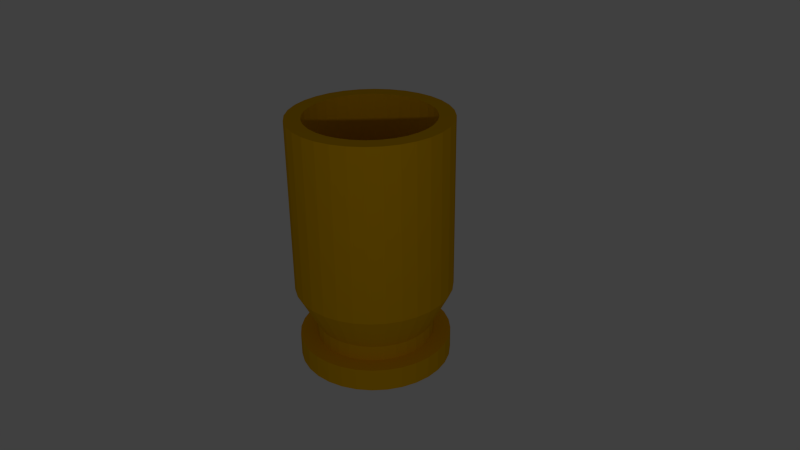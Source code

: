 # Source: BullitCase.blend  (saved by Blender 2.71.0; exported with 4.5.12 LTS)
import bpy
from mathutils import Matrix  # noqa: F401  (used for matrix-valued properties, if any)

bpy.ops.wm.read_factory_settings(use_empty=True)
scene = bpy.context.scene
scene.name = 'Scene'

# ---- collections
col_collection_1 = bpy.data.collections.new('Collection 1'); scene.collection.children.link(col_collection_1)

# ---- materials (node trees are filled in below, after node groups)
mat_goldcasing = bpy.data.materials.new('GoldCasing')
mat_goldcasing.alpha_threshold = 0.0
mat_goldcasing.use_transparent_shadow = False
mat_goldcasing.diffuse_color = (0.8, 0.4197, 0.0, 1.0)
mat_goldcasing.roughness = 0.5
mat_goldcasing.specular_intensity = 1.0
mat_goldcasing.line_color = (0.0, 0.0, 0.0, 1.0)

# ---- material node trees

# ---- world
world_world = bpy.data.worlds.new('World'); scene.world = world_world
world_world.color = (0.05088, 0.05088, 0.05088)
world_world.use_sun_shadow = False
world_world.sun_shadow_jitter_overblur = 0.0
world_world.cycles.sampling_method = 'MANUAL'
world_world.cycles.sample_map_resolution = 256

# ---- cameras
cam_camera = bpy.data.cameras.new('Camera')
cam_camera.clip_end = 100.0
cam_camera.lens = 35.0
cam_camera.sensor_width = 32.0
cam_camera.sensor_height = 18.0
cam_camera.ortho_scale = 7.314
cam_camera.dof.focus_distance = 0.0
cam_camera.dof.aperture_fstop = 128.0

# ---- lights
light_lamp = bpy.data.lights.new('Lamp', 'POINT')
light_lamp.transmission_factor = 0.0
light_lamp.cutoff_distance = 30.0
light_lamp.energy = 100.0
light_lamp.shadow_buffer_clip_start = 1.001
light_lamp.shadow_soft_size = 0.1
light_lamp.shadow_maximum_resolution = 0.006
light_lamp.use_absolute_resolution = True
light_lamp.cycles.use_multiple_importance_sampling = False

# ---- meshes
me_circle = bpy.data.meshes.new('Circle')
me_circle.from_pydata([(0.0, 0.0, 0.0), (0.0, 1.0, 0.0), (-0.1951, 0.9808, 0.0), (-0.3827, 0.9239, 0.0), (-0.5556, 0.8315, 0.0), (-0.7071, 0.7071, 0.0), (-0.8315, 0.5556, 0.0), (-0.9239, 0.3827, 0.0), (-0.9808, 0.1951, 0.0), (-1.0, 7.55e-08, 0.0), (-0.9808, -0.1951, 0.0), (-0.9239, -0.3827, 0.0), (-0.8315, -0.5556, 0.0), (-0.7071, -0.7071, 0.0), (-0.5556, -0.8315, 0.0), (-0.3827, -0.9239, 0.0), (-0.1951, -0.9808, 0.0), (3.258e-07, -1.0, 0.0), (0.1951, -0.9808, 0.0), (0.3827, -0.9239, 0.0), (0.5556, -0.8315, 0.0), (0.7071, -0.7071, 0.0), (0.8315, -0.5556, 0.0), (0.9239, -0.3827, 0.0), (0.9808, -0.1951, 0.0), (1.0, 9.656e-07, 0.0), (0.9808, 0.1951, 0.0), (0.9239, 0.3827, 0.0), (0.8315, 0.5556, 0.0), (0.7071, 0.7071, 0.0), (0.5556, 0.8315, 0.0), (0.3827, 0.9239, 0.0), (0.1951, 0.9808, 0.0), (0.0, 1.0, 0.3), (-0.1951, 0.9808, 0.3), (-0.3827, 0.9239, 0.3), (-0.5556, 0.8315, 0.3), (-0.7071, 0.7071, 0.3), (-0.8315, 0.5556, 0.3), (-0.9239, 0.3827, 0.3), (-0.9808, 0.1951, 0.3), (-1.0, 7.55e-08, 0.3), (-0.9808, -0.1951, 0.3), (-0.9239, -0.3827, 0.3), (-0.8315, -0.5556, 0.3), (-0.7071, -0.7071, 0.3), (-0.5556, -0.8315, 0.3), (-0.3827, -0.9239, 0.3), (-0.1951, -0.9808, 0.3), (3.258e-07, -1.0, 0.3), (0.1951, -0.9808, 0.3), (0.3827, -0.9239, 0.3), (0.5556, -0.8315, 0.3), (0.7071, -0.7071, 0.3), (0.8315, -0.5556, 0.3), (0.9239, -0.3827, 0.3), (0.9808, -0.1951, 0.3), (1.0, 9.656e-07, 0.3), (0.9808, 0.1951, 0.3), (0.9239, 0.3827, 0.3), (0.8315, 0.5556, 0.3), (0.7071, 0.7071, 0.3), (0.5556, 0.8315, 0.3), (0.3827, 0.9239, 0.3), (0.1951, 0.9808, 0.3), (-2.591e-08, 0.775, 0.3), (-0.1512, 0.7601, 0.3), (-0.2966, 0.716, 0.3), (-0.4306, 0.6444, 0.3), (-0.548, 0.548, 0.3), (-0.6444, 0.4306, 0.3), (-0.716, 0.2966, 0.3), (-0.7601, 0.1512, 0.3), (-0.775, 1.207e-07, 0.3), (-0.7601, -0.1512, 0.3), (-0.716, -0.2966, 0.3), (-0.6444, -0.4306, 0.3), (-0.548, -0.548, 0.3), (-0.4306, -0.6444, 0.3), (-0.2966, -0.716, 0.3), (-0.1512, -0.7601, 0.3), (2.266e-07, -0.775, 0.3), (0.1512, -0.7601, 0.3), (0.2966, -0.716, 0.3), (0.4306, -0.6444, 0.3), (0.548, -0.548, 0.3), (0.6444, -0.4306, 0.3), (0.716, -0.2966, 0.3), (0.7601, -0.1512, 0.3), (0.775, 8.105e-07, 0.3), (0.7601, 0.1512, 0.3), (0.716, 0.2966, 0.3), (0.6444, 0.4306, 0.3), (0.548, 0.548, 0.3), (0.4306, 0.6444, 0.3), (0.2966, 0.716, 0.3), (0.1512, 0.7601, 0.3), (-2.591e-08, 0.775, 0.5), (-0.1512, 0.7601, 0.5), (-0.2966, 0.716, 0.5), (-0.4306, 0.6444, 0.5), (-0.548, 0.548, 0.5), (-0.6444, 0.4306, 0.5), (-0.716, 0.2966, 0.5), (-0.7601, 0.1512, 0.5), (-0.775, 1.207e-07, 0.5), (-0.7601, -0.1512, 0.5), (-0.716, -0.2966, 0.5), (-0.6444, -0.4306, 0.5), (-0.548, -0.548, 0.5), (-0.4306, -0.6444, 0.5), (-0.2966, -0.716, 0.5), (-0.1512, -0.7601, 0.5), (2.266e-07, -0.775, 0.5), (0.1512, -0.7601, 0.5), (0.2966, -0.716, 0.5), (0.4306, -0.6444, 0.5), (0.548, -0.548, 0.5), (0.6444, -0.4306, 0.5), (0.716, -0.2966, 0.5), (0.7601, -0.1512, 0.5), (0.775, 8.105e-07, 0.5), (0.7601, 0.1512, 0.5), (0.716, 0.2966, 0.5), (0.6444, 0.4306, 0.5), (0.548, 0.548, 0.5), (0.4306, 0.6444, 0.5), (0.2966, 0.716, 0.5), (0.1512, 0.7601, 0.5), (5.795e-09, 1.033, 1.0), (-0.2016, 1.013, 1.0), (-0.3954, 0.9547, 1.0), (-0.5741, 0.8592, 1.0), (-0.7307, 0.7307, 1.0), (-0.8592, 0.5741, 1.0), (-0.9547, 0.3954, 1.0), (-1.013, 0.2016, 1.0), (-1.033, 6.7e-08, 1.0), (-1.013, -0.2016, 1.0), (-0.9547, -0.3954, 1.0), (-0.8592, -0.5741, 1.0), (-0.7307, -0.7307, 1.0), (-0.5741, -0.8592, 1.0), (-0.3954, -0.9547, 1.0), (-0.2016, -1.013, 1.0), (3.425e-07, -1.033, 1.0), (0.2016, -1.013, 1.0), (0.3954, -0.9547, 1.0), (0.5741, -0.8592, 1.0), (0.7307, -0.7307, 1.0), (0.8592, -0.5741, 1.0), (0.9547, -0.3954, 1.0), (1.013, -0.2016, 1.0), (1.033, 9.868e-07, 1.0), (1.013, 0.2016, 1.0), (0.9547, 0.3954, 1.0), (0.8592, 0.5741, 1.0), (0.7307, 0.7307, 1.0), (0.5741, 0.8592, 1.0), (0.3954, 0.9547, 1.0), (0.2016, 1.013, 1.0), (-0.1613, 1.017, 1.0), (-0.121, 1.021, 1.0), (-0.08064, 1.025, 1.0), (-0.04032, 1.029, 1.0), (-0.1613, 0.8108, 1.0), (5.795e-09, 0.8267, 1.0), (-0.3567, 0.9664, 1.0), (-0.3179, 0.9782, 1.0), (-0.2791, 0.99, 1.0), (-0.2404, 1.002, 1.0), (-0.3164, 0.7637, 1.0), (-0.5384, 0.8783, 1.0), (-0.5026, 0.8974, 1.0), (-0.4669, 0.9165, 1.0), (-0.4312, 0.9356, 1.0), (-0.4593, 0.6873, 1.0), (-0.6994, 0.7564, 1.0), (-0.668, 0.7821, 1.0), (-0.6367, 0.8078, 1.0), (-0.6054, 0.8335, 1.0), (-0.5845, 0.5845, 1.0), (-0.8335, 0.6054, 1.0), (-0.8078, 0.6367, 1.0), (-0.7821, 0.668, 1.0), (-0.7564, 0.6994, 1.0), (-0.6873, 0.4593, 1.0), (-0.9356, 0.4312, 1.0), (-0.9165, 0.4669, 1.0), (-0.8974, 0.5026, 1.0), (-0.8783, 0.5384, 1.0), (-0.7637, 0.3164, 1.0), (-1.002, 0.2404, 1.0), (-0.99, 0.2791, 1.0), (-0.9782, 0.3179, 1.0), (-0.9664, 0.3567, 1.0), (-0.8108, 0.1613, 1.0), (-1.029, 0.04032, 1.0), (-1.025, 0.08064, 1.0), (-1.021, 0.121, 1.0), (-1.017, 0.1613, 1.0), (-0.8267, 5.139e-08, 1.0), (-1.017, -0.1613, 1.0), (-1.021, -0.121, 1.0), (-1.025, -0.08064, 1.0), (-1.029, -0.04032, 1.0), (-0.8108, -0.1613, 1.0), (-0.9664, -0.3567, 1.0), (-0.9782, -0.3179, 1.0), (-0.99, -0.2791, 1.0), (-1.002, -0.2404, 1.0), (-0.7637, -0.3164, 1.0), (-0.8783, -0.5384, 1.0), (-0.8974, -0.5026, 1.0), (-0.9165, -0.4669, 1.0), (-0.9356, -0.4312, 1.0), (-0.6873, -0.4593, 1.0), (-0.7564, -0.6994, 1.0), (-0.7821, -0.668, 1.0), (-0.8078, -0.6367, 1.0), (-0.8335, -0.6054, 1.0), (-0.5845, -0.5845, 1.0), (-0.6054, -0.8335, 1.0), (-0.6367, -0.8078, 1.0), (-0.668, -0.7821, 1.0), (-0.6994, -0.7564, 1.0), (-0.4593, -0.6873, 1.0), (-0.4312, -0.9356, 1.0), (-0.4669, -0.9165, 1.0), (-0.5026, -0.8974, 1.0), (-0.5384, -0.8783, 1.0), (-0.3164, -0.7637, 1.0), (-0.2404, -1.002, 1.0), (-0.2791, -0.99, 1.0), (-0.3179, -0.9782, 1.0), (-0.3567, -0.9664, 1.0), (-0.1613, -0.8108, 1.0), (-0.04032, -1.029, 1.0), (-0.08064, -1.025, 1.0), (-0.121, -1.021, 1.0), (-0.1613, -1.017, 1.0), (2.752e-07, -0.8267, 1.0), (0.1613, -1.017, 1.0), (0.121, -1.021, 1.0), (0.08064, -1.025, 1.0), (0.04032, -1.029, 1.0), (0.1613, -0.8108, 1.0), (0.3567, -0.9664, 1.0), (0.3179, -0.9782, 1.0), (0.2791, -0.99, 1.0), (0.2404, -1.002, 1.0), (0.3164, -0.7637, 1.0), (0.5384, -0.8783, 1.0), (0.5026, -0.8974, 1.0), (0.4669, -0.9165, 1.0), (0.4312, -0.9356, 1.0), (0.4593, -0.6873, 1.0), (0.6994, -0.7564, 1.0), (0.668, -0.7821, 1.0), (0.6367, -0.8078, 1.0), (0.6054, -0.8335, 1.0), (0.5845, -0.5845, 1.0), (0.8335, -0.6054, 1.0), (0.8078, -0.6367, 1.0), (0.7821, -0.668, 1.0), (0.7564, -0.6994, 1.0), (0.6873, -0.4593, 1.0), (0.9356, -0.4312, 1.0), (0.9165, -0.4669, 1.0), (0.8974, -0.5026, 1.0), (0.8783, -0.5384, 1.0), (0.7637, -0.3164, 1.0), (1.002, -0.2404, 1.0), (0.99, -0.2791, 1.0), (0.9782, -0.3179, 1.0), (0.9664, -0.3567, 1.0), (0.8108, -0.1613, 1.0), (1.029, -0.04032, 1.0), (1.025, -0.08064, 1.0), (1.021, -0.121, 1.0), (1.017, -0.1613, 1.0), (0.8267, 7.872e-07, 1.0), (1.017, 0.1613, 1.0), (1.021, 0.121, 1.0), (1.025, 0.08064, 1.0), (1.029, 0.04032, 1.0), (0.8108, 0.1613, 1.0), (0.9664, 0.3567, 1.0), (0.9782, 0.3179, 1.0), (0.99, 0.2791, 1.0), (1.002, 0.2404, 1.0), (0.7637, 0.3164, 1.0), (0.8783, 0.5384, 1.0), (0.8974, 0.5026, 1.0), (0.9165, 0.4669, 1.0), (0.9356, 0.4312, 1.0), (0.6873, 0.4593, 1.0), (0.7564, 0.6994, 1.0), (0.7821, 0.668, 1.0), (0.8078, 0.6367, 1.0), (0.8335, 0.6054, 1.0), (0.5845, 0.5845, 1.0), (0.6054, 0.8335, 1.0), (0.6367, 0.8078, 1.0), (0.668, 0.7821, 1.0), (0.6994, 0.7564, 1.0), (0.4593, 0.6873, 1.0), (0.4312, 0.9356, 1.0), (0.4669, 0.9165, 1.0), (0.5026, 0.8974, 1.0), (0.5384, 0.8783, 1.0), (0.3164, 0.7637, 1.0), (0.2404, 1.002, 1.0), (0.2791, 0.99, 1.0), (0.3179, 0.9782, 1.0), (0.3567, 0.9664, 1.0), (0.1613, 0.8108, 1.0), (0.04032, 1.029, 1.0), (0.08064, 1.025, 1.0), (0.121, 1.021, 1.0), (0.1613, 1.017, 1.0), (-0.121, 0.8148, 1.0), (-0.08064, 0.8187, 1.0), (-0.04032, 0.8227, 1.0), (-0.2776, 0.7755, 1.0), (-0.2388, 0.7873, 1.0), (-0.2, 0.799, 1.0), (-0.4235, 0.7064, 1.0), (-0.3878, 0.7255, 1.0), (-0.3521, 0.7446, 1.0), (-0.5532, 0.6102, 1.0), (-0.5219, 0.6359, 1.0), (-0.4906, 0.6616, 1.0), (-0.6616, 0.4906, 1.0), (-0.6359, 0.5219, 1.0), (-0.6102, 0.5532, 1.0), (-0.7446, 0.3521, 1.0), (-0.7255, 0.3878, 1.0), (-0.7064, 0.4235, 1.0), (-0.799, 0.2, 1.0), (-0.7873, 0.2388, 1.0), (-0.7755, 0.2776, 1.0), (-0.8227, 0.04032, 1.0), (-0.8187, 0.08064, 1.0), (-0.8148, 0.121, 1.0), (-0.8148, -0.121, 1.0), (-0.8187, -0.08064, 1.0), (-0.8227, -0.04032, 1.0), (-0.7755, -0.2776, 1.0), (-0.7873, -0.2388, 1.0), (-0.799, -0.2, 1.0), (-0.7064, -0.4235, 1.0), (-0.7255, -0.3878, 1.0), (-0.7446, -0.3521, 1.0), (-0.6102, -0.5532, 1.0), (-0.6359, -0.5219, 1.0), (-0.6616, -0.4906, 1.0), (-0.4906, -0.6616, 1.0), (-0.5219, -0.6359, 1.0), (-0.5532, -0.6102, 1.0), (-0.3521, -0.7446, 1.0), (-0.3878, -0.7255, 1.0), (-0.4235, -0.7064, 1.0), (-0.2, -0.799, 1.0), (-0.2388, -0.7873, 1.0), (-0.2776, -0.7755, 1.0), (-0.04032, -0.8227, 1.0), (-0.08064, -0.8187, 1.0), (-0.121, -0.8148, 1.0), (0.121, -0.8148, 1.0), (0.08064, -0.8187, 1.0), (0.04032, -0.8227, 1.0), (0.2776, -0.7755, 1.0), (0.2388, -0.7873, 1.0), (0.2, -0.799, 1.0), (0.4235, -0.7064, 1.0), (0.3878, -0.7255, 1.0), (0.3521, -0.7446, 1.0), (0.5532, -0.6102, 1.0), (0.5219, -0.6359, 1.0), (0.4906, -0.6616, 1.0), (0.6616, -0.4906, 1.0), (0.6359, -0.5219, 1.0), (0.6102, -0.5532, 1.0), (0.7446, -0.3521, 1.0), (0.7255, -0.3878, 1.0), (0.7064, -0.4235, 1.0), (0.799, -0.2, 1.0), (0.7873, -0.2388, 1.0), (0.7755, -0.2776, 1.0), (0.8227, -0.04032, 1.0), (0.8187, -0.08064, 1.0), (0.8148, -0.121, 1.0), (0.8148, 0.121, 1.0), (0.8187, 0.08064, 1.0), (0.8227, 0.04032, 1.0), (0.7755, 0.2776, 1.0), (0.7873, 0.2388, 1.0), (0.799, 0.2, 1.0), (0.7064, 0.4235, 1.0), (0.7255, 0.3878, 1.0), (0.7446, 0.3521, 1.0), (0.6102, 0.5532, 1.0), (0.6359, 0.5219, 1.0), (0.6616, 0.4906, 1.0), (0.4906, 0.6616, 1.0), (0.5219, 0.6359, 1.0), (0.5532, 0.6102, 1.0), (0.3521, 0.7446, 1.0), (0.3878, 0.7255, 1.0), (0.4235, 0.7064, 1.0), (0.2, 0.799, 1.0), (0.2388, 0.7873, 1.0), (0.2776, 0.7755, 1.0), (0.04032, 0.8227, 1.0), (0.08064, 0.8187, 1.0), (0.121, 0.8148, 1.0), (5.795e-09, 1.033, 3.28), (-0.2016, 1.013, 3.28), (-0.3954, 0.9547, 3.28), (-0.5741, 0.8592, 3.28), (-0.7307, 0.7307, 3.28), (-0.8592, 0.5741, 3.28), (-0.9547, 0.3954, 3.28), (-1.013, 0.2016, 3.28), (-1.033, 6.7e-08, 3.28), (-1.013, -0.2016, 3.28), (-0.9547, -0.3954, 3.28), (-0.8592, -0.5741, 3.28), (-0.7307, -0.7307, 3.28), (-0.5741, -0.8592, 3.28), (-0.3954, -0.9547, 3.28), (-0.2016, -1.013, 3.28), (3.425e-07, -1.033, 3.28), (0.2016, -1.013, 3.28), (0.3954, -0.9547, 3.28), (0.5741, -0.8592, 3.28), (0.7307, -0.7307, 3.28), (0.8592, -0.5741, 3.28), (0.9547, -0.3954, 3.28), (1.013, -0.2016, 3.28), (1.033, 9.868e-07, 3.28), (1.013, 0.2016, 3.28), (0.9547, 0.3954, 3.28), (0.8592, 0.5741, 3.28), (0.7307, 0.7307, 3.28), (0.5741, 0.8592, 3.28), (0.3954, 0.9547, 3.28), (0.2016, 1.013, 3.28), (-0.1613, 0.8108, 3.28), (5.795e-09, 0.8267, 3.28), (-0.3164, 0.7637, 3.28), (-0.4593, 0.6873, 3.28), (-0.5845, 0.5845, 3.28), (-0.6873, 0.4593, 3.28), (-0.7637, 0.3164, 3.28), (-0.8108, 0.1613, 3.28), (-0.8267, 5.139e-08, 3.28), (-0.8108, -0.1613, 3.28), (-0.7637, -0.3164, 3.28), (-0.6873, -0.4593, 3.28), (-0.5845, -0.5845, 3.28), (-0.4593, -0.6873, 3.28), (-0.4312, -0.9356, 3.28), (-0.5026, -0.8974, 3.28), (-0.3164, -0.7637, 3.28), (-0.1613, -0.8108, 3.28), (2.752e-07, -0.8267, 3.28), (0.1613, -0.8108, 3.28), (0.3164, -0.7637, 3.28), (0.4593, -0.6873, 3.28), (0.5845, -0.5845, 3.28), (0.6873, -0.4593, 3.28), (0.7637, -0.3164, 3.28), (0.8108, -0.1613, 3.28), (0.8267, 7.872e-07, 3.28), (0.8108, 0.1613, 3.28), (0.7637, 0.3164, 3.28), (0.6873, 0.4593, 3.28), (0.5845, 0.5845, 3.28), (0.4593, 0.6873, 3.28), (0.3164, 0.7637, 3.28), (0.1613, 0.8108, 3.28), (-0.3521, -0.7446, 3.28), (-0.3878, -0.7255, 3.28)], [], [(0, 2, 1), (0, 3, 2), (0, 4, 3), (0, 5, 4), (0, 6, 5), (0, 7, 6), (0, 8, 7), (0, 9, 8), (0, 10, 9), (0, 11, 10), (0, 12, 11), (0, 13, 12), (0, 14, 13), (0, 15, 14), (0, 16, 15), (0, 17, 16), (0, 18, 17), (0, 19, 18), (0, 20, 19), (0, 21, 20), (0, 22, 21), (0, 23, 22), (0, 24, 23), (0, 25, 24), (0, 26, 25), (0, 27, 26), (0, 28, 27), (0, 29, 28), (0, 30, 29), (0, 31, 30), (0, 32, 31), (0, 1, 32), (45, 46, 78, 77), (34, 35, 67, 66), (56, 57, 89, 88), (46, 47, 79, 78), (35, 36, 68, 67), (57, 58, 90, 89), (47, 48, 80, 79), (36, 37, 69, 68), (58, 59, 91, 90), (48, 49, 81, 80), (37, 38, 70, 69), (59, 60, 92, 91), (38, 39, 71, 70), (33, 34, 66, 65), (49, 50, 82, 81), (60, 61, 93, 92), (39, 40, 72, 71), (50, 51, 83, 82), (61, 62, 94, 93), (40, 41, 73, 72), (51, 52, 84, 83), (62, 63, 95, 94), (41, 42, 74, 73), (52, 53, 85, 84), (63, 64, 96, 95), (42, 43, 75, 74), (53, 54, 86, 85), (64, 33, 65, 96), (43, 44, 76, 75), (54, 55, 87, 86), (44, 45, 77, 76), (55, 56, 88, 87), (22, 23, 55, 54), (11, 12, 44, 43), (32, 1, 33, 64), (21, 22, 54, 53), (10, 11, 43, 42), (31, 32, 64, 63), (20, 21, 53, 52), (9, 10, 42, 41), (30, 31, 63, 62), (19, 20, 52, 51), (8, 9, 41, 40), (29, 30, 62, 61), (18, 19, 51, 50), (7, 8, 40, 39), (28, 29, 61, 60), (17, 18, 50, 49), (1, 2, 34, 33), (6, 7, 39, 38), (27, 28, 60, 59), (5, 6, 38, 37), (16, 17, 49, 48), (26, 27, 59, 58), (4, 5, 37, 36), (15, 16, 48, 47), (25, 26, 58, 57), (3, 4, 36, 35), (14, 15, 47, 46), (24, 25, 57, 56), (2, 3, 35, 34), (13, 14, 46, 45), (23, 24, 56, 55), (12, 13, 45, 44), (73, 74, 106, 105), (84, 85, 117, 116), (95, 96, 128, 127), (74, 75, 107, 106), (85, 86, 118, 117), (96, 65, 97, 128), (75, 76, 108, 107), (86, 87, 119, 118), (76, 77, 109, 108), (87, 88, 120, 119), (77, 78, 110, 109), (66, 67, 99, 98), (88, 89, 121, 120), (78, 79, 111, 110), (67, 68, 100, 99), (89, 90, 122, 121), (79, 80, 112, 111), (68, 69, 101, 100), (90, 91, 123, 122), (80, 81, 113, 112), (69, 70, 102, 101), (91, 92, 124, 123), (70, 71, 103, 102), (65, 66, 98, 97), (81, 82, 114, 113), (92, 93, 125, 124), (71, 72, 104, 103), (82, 83, 115, 114), (93, 94, 126, 125), (72, 73, 105, 104), (83, 84, 116, 115), (94, 95, 127, 126), (106, 107, 139, 207, 208, 209, 210, 138), (117, 118, 150, 262, 263, 264, 265, 149), (128, 97, 129, 317, 318, 319, 320, 160), (107, 108, 140, 212, 213, 214, 215, 139), (118, 119, 151, 267, 268, 269, 270, 150), (108, 109, 141, 217, 218, 219, 220, 140), (119, 120, 152, 272, 273, 274, 275, 151), (109, 110, 142, 222, 223, 224, 225, 141), (98, 99, 131, 167, 168, 169, 170, 130), (120, 121, 153, 277, 278, 279, 280, 152), (110, 111, 143, 227, 228, 229, 230, 142), (99, 100, 132, 172, 173, 174, 175, 131), (121, 122, 154, 282, 283, 284, 285, 153), (111, 112, 144, 232, 233, 234, 235, 143), (100, 101, 133, 177, 178, 179, 180, 132), (122, 123, 155, 287, 288, 289, 290, 154), (112, 113, 145, 237, 238, 239, 240, 144), (101, 102, 134, 182, 183, 184, 185, 133), (123, 124, 156, 292, 293, 294, 295, 155), (102, 103, 135, 187, 188, 189, 190, 134), (97, 98, 130, 161, 162, 163, 164, 129), (113, 114, 146, 242, 243, 244, 245, 145), (124, 125, 157, 297, 298, 299, 300, 156), (103, 104, 136, 192, 193, 194, 195, 135), (114, 115, 147, 247, 248, 249, 250, 146), (125, 126, 158, 302, 303, 304, 305, 157), (104, 105, 137, 197, 198, 199, 200, 136), (115, 116, 148, 252, 253, 254, 255, 147), (126, 127, 159, 307, 308, 309, 310, 158), (105, 106, 138, 202, 203, 204, 205, 137), (116, 117, 149, 257, 258, 259, 260, 148), (127, 128, 160, 312, 313, 314, 315, 159), (271, 384, 385, 386, 266, 472, 473), (336, 337, 338, 186, 454, 455, 191), (372, 373, 374, 246, 468, 469, 251), (156, 300, 299, 298, 297, 157, 445, 444), (411, 412, 413, 311, 481, 482, 316), (388, 389, 271, 473, 474, 276, 387), (369, 370, 371, 241, 467, 468, 246), (484, 464, 463, 483), (397, 398, 286, 476, 477, 291, 396), (247, 147, 435, 434, 146, 250, 249, 248), (301, 402, 403, 404, 296, 478, 479), (266, 381, 382, 383, 261, 471, 472), (285, 284, 283, 282, 154, 442, 441, 153), (341, 191, 455, 456, 196, 339, 340), (333, 334, 335, 181, 453, 454, 186), (231, 360, 361, 362, 226, 462, 484, 483, 465), (263, 262, 150, 438, 437, 149, 265, 264), (244, 243, 242, 146, 434, 433, 145, 245), (236, 363, 364, 365, 231, 465, 466), (168, 167, 131, 419, 418, 130, 170, 169), (296, 399, 400, 401, 291, 477, 478), (380, 256, 470, 471, 261, 378, 379), (331, 332, 176, 452, 453, 181, 330), (228, 227, 143, 431, 463, 464, 430, 142, 230, 229), (279, 278, 277, 153, 441, 440, 152, 280), (406, 407, 301, 479, 480, 306, 405), (293, 292, 156, 444, 443, 155, 295, 294), (259, 258, 257, 149, 437, 436, 148, 260), (381, 266, 386, 385, 384, 271, 389, 388, 387, 276, 392, 391, 390, 281, 395, 394, 393, 286, 398, 397, 396, 291, 401, 400, 399, 296, 404, 403, 402, 301, 407, 406, 405, 306, 410, 409, 408, 311, 413, 412, 411, 316, 416, 415, 414, 166, 323, 322, 321, 165, 326, 325, 324, 171, 329, 328, 327, 176, 332, 331, 330, 181, 335, 334, 333, 186, 338, 337, 336, 191, 341, 340, 339, 196, 344, 343, 342, 201, 347, 346, 345, 206, 350, 349, 348, 211, 353, 352, 351, 216, 356, 355, 354, 221, 359, 358, 357, 226, 362, 361, 360, 231, 365, 364, 363, 236, 368, 367, 366, 241, 371, 370, 369, 246, 374, 373, 372, 251, 377, 376, 375, 256, 380, 379, 378, 261, 383, 382), (216, 351, 352, 353, 211, 459, 460), (178, 177, 133, 421, 420, 132, 180, 179), (321, 322, 323, 166, 450, 449, 165), (254, 253, 252, 148, 436, 435, 147, 255), (328, 329, 171, 451, 452, 176, 327), (226, 357, 358, 359, 221, 461, 462), (166, 414, 415, 416, 316, 482, 450), (309, 308, 307, 159, 447, 446, 158, 310), (239, 238, 237, 145, 433, 432, 144, 240), (163, 162, 161, 130, 418, 417, 129, 164), (376, 377, 251, 469, 470, 256, 375), (390, 391, 392, 276, 474, 475, 281), (288, 287, 155, 443, 442, 154, 290, 289), (174, 173, 172, 132, 420, 419, 131, 175), (224, 223, 222, 142, 430, 429, 141, 225), (342, 343, 344, 196, 456, 457, 201), (182, 134, 422, 421, 133, 185, 184, 183), (348, 349, 350, 206, 458, 459, 211), (346, 347, 201, 457, 458, 206, 345), (394, 395, 281, 475, 476, 286, 393), (159, 315, 314, 313, 312, 160, 448, 447), (241, 366, 367, 368, 236, 466, 467), (143, 235, 234, 233, 232, 144, 432, 431), (171, 324, 325, 326, 165, 449, 451), (311, 408, 409, 410, 306, 480, 481), (318, 317, 129, 417, 448, 160, 320, 319), (202, 138, 426, 425, 137, 205, 204, 203), (197, 137, 425, 424, 136, 200, 199, 198), (208, 207, 139, 427, 426, 138, 210, 209), (217, 141, 429, 428, 140, 220, 219, 218), (274, 273, 272, 152, 440, 439, 151, 275), (221, 354, 355, 356, 216, 460, 461), (193, 192, 136, 424, 423, 135, 195, 194), (189, 188, 187, 135, 423, 422, 134, 190), (469, 468, 467, 466, 465, 483, 463, 431, 432, 433, 434, 435, 436, 437, 438, 439, 440, 441, 442, 443, 444, 445, 446, 447, 448, 417, 418, 419, 420, 421, 422, 423, 424, 425, 426, 427, 428, 429, 430, 464, 484, 462, 461, 460, 459, 458, 457, 456, 455, 454, 453, 452, 451, 449, 450, 482, 481, 480, 479, 478, 477, 476, 475, 474, 473, 472, 471, 470), (215, 214, 213, 212, 140, 428, 427, 139), (302, 158, 446, 445, 157, 305, 304, 303), (269, 268, 267, 151, 439, 438, 150, 270)])
me_circle.materials.append(mat_goldcasing)
me_circle.use_remesh_preserve_volume = False
me_circle.use_remesh_preserve_attributes = False
me_circle.use_mirror_vertex_groups = False
me_circle.update()

# ---- objects
ob_circle = bpy.data.objects.new('Circle', me_circle)
ob_lamp = bpy.data.objects.new('Lamp', light_lamp)
ob_camera = bpy.data.objects.new('Camera', cam_camera)

# ---- transforms, parenting, visibility, modifiers, constraints
ob_circle.location = (0.0, 0.0, 0.0)
ob_circle.lineart.crease_threshold = 0.0
ob_lamp.location = (6.232, -5.422, 4.813)
ob_lamp.rotation_euler = (0.6503, 0.05522, 1.866)
ob_lamp.lock_rotations_4d = False
ob_lamp.empty_display_type = 'ARROWS'
ob_lamp.color = (0.0, 0.0, 0.0, 0.0)
ob_lamp.lineart.crease_threshold = 0.0
ob_camera.location = (7.481, -6.508, 6.749)
ob_camera.rotation_euler = (1.109, 0.01082, 0.8149)
ob_camera.lock_rotations_4d = False
ob_camera.empty_display_type = 'ARROWS'
ob_camera.color = (0.0, 0.0, 0.0, 0.0)
ob_camera.display_type = 'WIRE'
ob_camera.lineart.crease_threshold = 0.0

# ---- collection membership
col_collection_1.objects.link(ob_circle)
col_collection_1.objects.link(ob_lamp)
col_collection_1.objects.link(ob_camera)

# ---- scene / render settings (as saved in the file)
scene.camera = ob_camera
scene.frame_start = 1; scene.frame_end = 250; scene.frame_set(146)
scene.render.engine = 'BLENDER_EEVEE_NEXT'
scene.render.resolution_percentage = 50
scene.render.dither_intensity = 0.0
scene.cycles.use_denoising = False
scene.cycles.samples = 10
scene.cycles.sampling_pattern = 'TABULATED_SOBOL'
scene.cycles.light_sampling_threshold = 0.0
scene.cycles.use_adaptive_sampling = False
scene.cycles.use_light_tree = False
scene.cycles.blur_glossy = 0.0
scene.cycles.volume_bounces = 1
scene.cycles.pixel_filter_type = 'GAUSSIAN'
scene.cycles.sample_clamp_indirect = 0.0
scene.view_settings.view_transform = 'Standard'
bpy.context.view_layer.update()
